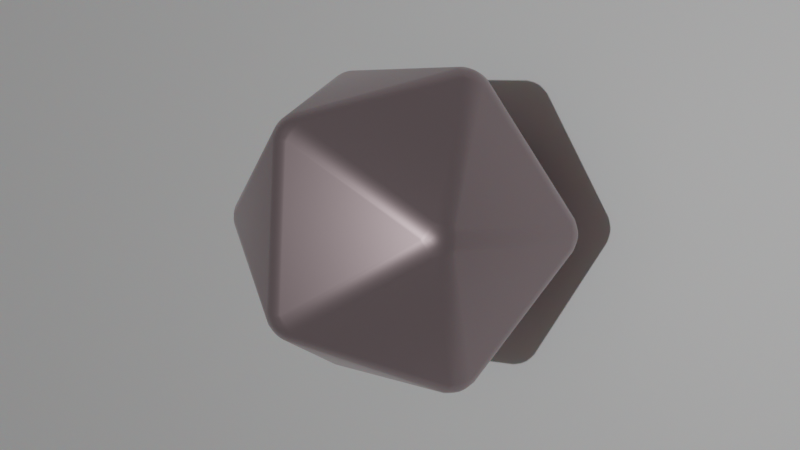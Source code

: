 # Source: d20_2.blend  (saved by Blender 3.6.11; exported with 4.5.12 LTS)
import bpy
from mathutils import Matrix  # noqa: F401  (used for matrix-valued properties, if any)

bpy.ops.wm.read_factory_settings(use_empty=True)
scene = bpy.context.scene
scene.name = 'd20'

# ---- collections
col_d20_uv_mesh = bpy.data.collections.new('d20_uv_mesh'); scene.collection.children.link(col_d20_uv_mesh)
col_camera = bpy.data.collections.new('Camera'); scene.collection.children.link(col_camera)

# ---- images (referenced by path relative to the original .blend; pixels are not part of the script)
import os
ASSET_DIR = os.environ.get("B2B_ASSET_DIR", "")  # directory of the original .blend (textures are referenced by path, not embedded)
HERE = os.path.dirname(os.path.abspath(__file__))  # packed textures are extracted next to this script under _unpacked/

def load_image(name, relpath, width, height, colorspace="sRGB"):
    """Load a texture the original file referenced (path relative to the .blend, or extracted next to this script)."""
    p = next((c for c in (os.path.join(HERE, relpath), os.path.join(ASSET_DIR, relpath)) if relpath and os.path.exists(c)), "")
    if p:
        img = bpy.data.images.load(p, check_existing=True)
        img.name = name
    else:  # same state as the original file: an image datablock whose file is absent (Cycles renders it pink)
        img = bpy.data.images.new(name, width, height)
        img.source = "FILE"
        img.filepath = "//" + (relpath or name)
    img.colorspace_settings.name = colorspace
    return img
img_uvtexturebuffer_png = load_image('uvTextureBuffer.png', 'uvTextureBuffer.png', 1024, 1024, 'sRGB')
img_normaltexturebuffer_png = load_image('normalTextureBuffer.png', 'normalTextureBuffer.png', 1024, 1024, 'sRGB')

# ---- materials (node trees are filled in below, after node groups)
mat_material_001 = bpy.data.materials.new('Material.001')
mat_material_003 = bpy.data.materials.new('Material.003')

# ---- node groups
ng_colorgroup = bpy.data.node_groups.new('ColorGroup', 'ShaderNodeTree')
_s = ng_colorgroup.interface.new_socket(name='Color', in_out='OUTPUT', socket_type='NodeSocketColor')
_s.default_value = (0.0, 0.0, 0.0, 0.0)
_s = ng_colorgroup.interface.new_socket(name='BW Color', in_out='INPUT', socket_type='NodeSocketFloat')
_s.default_value = 1.0
_s.min_value = -1e+04
_s.max_value = 1e+04
_s = ng_colorgroup.interface.new_socket(name='Color Black', in_out='INPUT', socket_type='NodeSocketColor')
_s = ng_colorgroup.interface.new_socket(name='Color White', in_out='INPUT', socket_type='NodeSocketColor')
_N = ng_colorgroup.nodes; _L = ng_colorgroup.links
n0 = _N.new('NodeGroupOutput'); n0.name = 'Group Output'; n0.location = (260, 11)
n1 = _N.new('ShaderNodeMapRange'); n1.name = 'Map Range'; n1.location = (-125, 268)
n1.inputs[2].default_value = 0.1
n2 = _N.new('ShaderNodeMapRange'); n2.name = 'Map Range.001'; n2.location = (-128, 12)
n2.inputs[2].default_value = 0.1
n3 = _N.new('ShaderNodeMapRange'); n3.name = 'Map Range.002'; n3.location = (-131, -246)
n3.inputs[2].default_value = 0.1
n4 = _N.new('ShaderNodeSeparateColor'); n4.name = 'Separate Color'; n4.location = (-578, -81)
n5 = _N.new('ShaderNodeSeparateColor'); n5.name = 'Separate Color.001'; n5.location = (-582, -280)
n6 = _N.new('NodeGroupInput'); n6.name = 'Group Input'; n6.location = (-1040, 75)
n7 = _N.new('ShaderNodeCombineColor'); n7.name = 'Combine Color'; n7.location = (78, 54)
_L.new(n1.outputs[0], n7.inputs[0])
_L.new(n3.outputs[0], n7.inputs[2])
_L.new(n2.outputs[0], n7.inputs[1])
_L.new(n6.outputs[0], n1.inputs[0])
_L.new(n6.outputs[0], n2.inputs[0])
_L.new(n6.outputs[0], n3.inputs[0])
_L.new(n7.outputs[0], n0.inputs[0])
_L.new(n6.outputs[1], n4.inputs[0])
_L.new(n4.outputs[0], n1.inputs[3])
_L.new(n4.outputs[1], n2.inputs[3])
_L.new(n4.outputs[2], n3.inputs[3])
_L.new(n6.outputs[2], n5.inputs[0])
_L.new(n5.outputs[0], n1.inputs[4])
_L.new(n5.outputs[1], n2.inputs[4])
_L.new(n5.outputs[2], n3.inputs[4])
n0.is_active_output = True

# ---- material node trees
mat_material_001.use_nodes = True; mat_material_001.node_tree.nodes.clear()
_N = mat_material_001.node_tree.nodes; _L = mat_material_001.node_tree.links
n0 = _N.new('ShaderNodeTexImage'); n0.name = 'Image Texture'; n0.location = (-890, 356)
n0.image = img_uvtexturebuffer_png
n1 = _N.new('NodeReroute'); n1.name = 'Reroute'; n1.location = (-556, 352)
n1.width = 16
n2 = _N.new('ShaderNodeOutputMaterial'); n2.name = 'Material Output'; n2.location = (2098, 410)
n3 = _N.new('ShaderNodeMix'); n3.name = 'Mix'; n3.location = (629, 881)
n3.mute = True
n3.data_type = 'RGBA'
n4 = _N.new('ShaderNodeTexImage'); n4.name = 'Image Texture.003'; n4.location = (-950, 7)
n4.image = img_normaltexturebuffer_png
n5 = _N.new('ShaderNodeBump'); n5.name = 'Bump'; n5.location = (443, -62)
n5.invert = True
n5.inputs[0].default_value = 0.5167
n5.inputs[1].default_value = 0.7
n5.inputs[2].default_value = 1.0
n6 = _N.new('ShaderNodeMix'); n6.name = 'BackgroundColorMix'; n6.location = (-144, 964)
n6.data_type = 'RGBA'
n7 = _N.new('ShaderNodeRGB'); n7.name = 'MainColor'; n7.location = (-601, 859)
n7.outputs[0].default_value = (0.5405, 0.9523, 0.1664, 1.0)
n8 = _N.new('ShaderNodeRGB'); n8.name = 'SplashColor'; n8.location = (-602, 628)
n8.outputs[0].default_value = (0.5405, 0.9523, 0.1664, 1.0)
n9 = _N.new('ShaderNodeHueSaturation'); n9.name = 'Hue/Saturation/Value.001'; n9.location = (-428, 843)
n9.inputs[1].default_value = 1.5
n10 = _N.new('ShaderNodeHueSaturation'); n10.name = 'Hue/Saturation/Value'; n10.location = (-367, 666)
n10.inputs[1].default_value = 1.5
n11 = _N.new('ShaderNodeHueSaturation'); n11.name = 'Hue/Saturation/Value.002'; n11.location = (49, 726)
n11.inputs[1].default_value = 1.5
n12 = _N.new('ShaderNodeRGB'); n12.name = 'TextColor'; n12.location = (-183, 650)
n12.outputs[0].default_value = (0.5262, 0.4505, 0.4654, 1.0)
n13 = _N.new('ShaderNodeGroup'); n13.name = 'ColorGroup'; n13.location = (294, 947)
n13.width = 243
n13.node_tree = ng_colorgroup
n14 = _N.new('ShaderNodeTexNoise'); n14.name = 'Musgrave Texture'; n14.location = (-657, 1141)
n14.width = 150
n14.normalize = False
n14.inputs[2].default_value = 20.3
n14.inputs[3].default_value = 0.69
n14.inputs[4].default_value = 6.857
n14.inputs[5].default_value = 0.23
n14.inputs[6].default_value = -0.11
n15 = _N.new('ShaderNodeCombineXYZ'); n15.name = 'Combine XYZ'; n15.location = (-857, 1078)
n15.inputs[0].default_value = -0.5
n15.inputs[1].default_value = 9.9
n15.inputs[2].default_value = 4.7
n16 = _N.new('ShaderNodeMapRange'); n16.name = 'Transmision Range'; n16.location = (-7, 226)
n16.inputs[4].default_value = 0.0
n17 = _N.new('NodeReroute'); n17.name = 'Reroute.001'; n17.location = (-152, 351)
n17.width = 16
n18 = _N.new('NodeReroute'); n18.name = 'Reroute.002'; n18.location = (-529, -72)
n18.width = 16
n19 = _N.new('ShaderNodeMath'); n19.name = 'Math.001'; n19.location = (-516, -419)
n19.mute = True
n19.operation = 'MULTIPLY'
n19.use_clamp = True
n19.inputs[0].default_value = 1.0
n20 = _N.new('ShaderNodeTexVoronoi'); n20.name = 'Voronoi Texture.001'; n20.location = (-805, -459)
n20.mute = True
n20.inputs[2].default_value = -6.0
n21 = _N.new('ShaderNodeMapRange'); n21.name = 'Map Range'; n21.location = (-315, -339)
n21.mute = True
n21.inputs[2].default_value = 29.0
n21.inputs[4].default_value = -0.51
n22 = _N.new('ShaderNodeMath'); n22.name = 'Math'; n22.location = (-97, -235)
n22.mute = True
n23 = _N.new('ShaderNodeBsdfGlass'); n23.name = 'Glass BSDF'; n23.location = (1604, -18)
n23.distribution = 'BECKMANN'
n23.inputs[0].default_value = (0.0, 1.0, 0.1879, 1.0)
n23.inputs[2].default_value = 2.2
n24 = _N.new('ShaderNodeTexVoronoi'); n24.name = 'Voronoi Texture'; n24.location = (705, 101)
n25 = _N.new('ShaderNodeBsdfPrincipled'); n25.name = 'Principled BSDF'; n25.location = (1553, 865)
n25.distribution = 'GGX'
n25.subsurface_method = 'RANDOM_WALK_SKIN'
n25.inputs[1].default_value = 1.0
n25.inputs[2].default_value = 0.4656
n25.inputs[3].default_value = 1.45
n25.inputs[11].default_value = 1.01
n25.inputs[13].default_value = 0.0
n25.inputs[19].default_value = 0.25
n25.inputs[20].default_value = 0.0
n25.inputs[27].default_value = (0.0754, 0.117, 0.8182, 1.0)
n26 = _N.new('ShaderNodeFloatCurve'); n26.name = 'Float Curve'; n26.location = (123, -218)
_c = n26.mapping.curves[0]
while len(_c.points) > 2: _c.points.remove(_c.points[-1])
_c.points[0].location = (0.0, 0.0); _c.points[0].handle_type = 'AUTO'
_c.points[1].location = (0.75455, 0.2625); _c.points[1].handle_type = 'AUTO'
_p = _c.points.new(1.0, 1.0); _p.handle_type = 'AUTO'
n26.mapping.update()
_L.new(n5.outputs[0], n25.inputs[5])
_L.new(n0.outputs[0], n1.inputs[0])
_L.new(n23.outputs[0], n2.inputs[1])
_L.new(n5.outputs[0], n23.inputs[3])
_L.new(n25.outputs[0], n2.inputs[0])
_L.new(n1.outputs[0], n17.inputs[0])
_L.new(n17.outputs[0], n16.inputs[0])
_L.new(n24.outputs[1], n23.inputs[1])
_L.new(n14.outputs[0], n6.inputs[0])
_L.new(n3.outputs[2], n25.inputs[0])
_L.new(n4.outputs[0], n18.inputs[0])
_L.new(n13.outputs[0], n3.inputs[6])
_L.new(n6.outputs[2], n13.inputs[1])
_L.new(n9.outputs[0], n6.inputs[6])
_L.new(n8.outputs[0], n10.inputs[4])
_L.new(n7.outputs[0], n9.inputs[4])
_L.new(n12.outputs[0], n11.inputs[4])
_L.new(n11.outputs[0], n13.inputs[2])
_L.new(n10.outputs[0], n6.inputs[7])
_L.new(n16.outputs[0], n25.inputs[18])
_L.new(n17.outputs[0], n13.inputs[0])
_L.new(n21.outputs[0], n22.inputs[1])
_L.new(n18.outputs[0], n22.inputs[0])
_L.new(n26.outputs[0], n5.inputs[3])
_L.new(n19.outputs[0], n21.inputs[0])
_L.new(n20.outputs[0], n19.inputs[1])
_L.new(n22.outputs[0], n26.inputs[1])
n2.is_active_output = True
mat_material_003.use_nodes = True; mat_material_003.node_tree.nodes.clear()
_N = mat_material_003.node_tree.nodes; _L = mat_material_003.node_tree.links
n0 = _N.new('ShaderNodeOutputMaterial'); n0.name = 'Material Output'; n0.location = (376, 300)
n1 = _N.new('ShaderNodeBsdfPrincipled'); n1.name = 'Principled BSDF'; n1.location = (73, 312)
n1.distribution = 'GGX'
n1.subsurface_method = 'RANDOM_WALK_SKIN'
n1.inputs[1].default_value = 0.8504
n1.inputs[2].default_value = 0.6429
n1.inputs[3].default_value = 1.45
n1.inputs[8].default_value = 1.0
n1.inputs[10].default_value = 1.0
n1.inputs[11].default_value = 1.01
n1.inputs[13].default_value = 1.0
n1.inputs[14].default_value = (0.9701, 0.9701, 0.9701, 1.0)
n1.inputs[20].default_value = 0.0
n1.inputs[27].default_value = (0.0, 0.1651, 0.5233, 1.0)
n2 = _N.new('ShaderNodeTexVoronoi'); n2.name = 'Voronoi Texture'; n2.location = (-735, -109)
n2.width = 100
n2.feature = 'F2'
n2.inputs[2].default_value = -54.5
n3 = _N.new('ShaderNodeCombineColor'); n3.name = 'Combine Color'; n3.location = (-494, 5)
n4 = _N.new('ShaderNodeValToRGB'); n4.name = 'Color Ramp'; n4.location = (-477, 427)
while len(n4.color_ramp.elements) > 1: n4.color_ramp.elements.remove(n4.color_ramp.elements[-1])
n4.color_ramp.elements[0].position = 0.3016; n4.color_ramp.elements[0].color = (0.2923, 0.02503, 0.4144, 1.0)
_e = n4.color_ramp.elements.new(0.3987); _e.color = (0.5139, 0.3851, 0.03846, 1.0)
_e = n4.color_ramp.elements.new(0.847); _e.color = (0.001871, 0.9443, 0.3825, 1.0)
n5 = _N.new('ShaderNodeTexVoronoi'); n5.name = 'RandText'; n5.location = (-764, 473)
n5.feature = 'F2'
n5.inputs[2].default_value = 21.36
n5.inputs[8].default_value = 0.06485
n6 = _N.new('ShaderNodeHueSaturation'); n6.name = 'Hue/Saturation/Value'; n6.location = (-157, 509)
n6.inputs[1].default_value = 1.5
n7 = _N.new('ShaderNodeMix'); n7.name = 'Mix'; n7.location = (-97, 192)
n7.data_type = 'RGBA'
n7.inputs[0].default_value = 1.0
n7.inputs[7].default_value = (0.8, 0.8, 0.8, 1.0)
_L.new(n1.outputs[0], n0.inputs[0])
_L.new(n5.outputs[1], n4.inputs[0])
_L.new(n4.outputs[0], n6.inputs[4])
_L.new(n6.outputs[0], n7.inputs[6])
_L.new(n7.outputs[2], n1.inputs[0])
n0.is_active_output = True

# ---- world
world_world_001 = bpy.data.worlds.new('World.001'); scene.world = world_world_001
world_world_001.use_nodes = True; world_world_001.node_tree.nodes.clear()
_N = world_world_001.node_tree.nodes; _L = world_world_001.node_tree.links
n0 = _N.new('ShaderNodeOutputWorld'); n0.name = 'World Output'; n0.location = (300, 300)
n1 = _N.new('ShaderNodeTexWave'); n1.name = 'Wave Texture'; n1.location = (-407, 350)
n1.wave_type = 'RINGS'
n1.rings_direction = 'SPHERICAL'
n2 = _N.new('ShaderNodeBackground'); n2.name = 'Background'; n2.location = (10, 300)
n2.inputs[0].default_value = (0.07006, 0.07006, 0.07006, 1.0)
n2.inputs[1].default_value = 1.5
n3 = _N.new('ShaderNodeTexMagic'); n3.name = 'Magic Texture'; n3.location = (-233, 225)
n3.turbulence_depth = 1
n3.inputs[2].default_value = 29.0
_L.new(n2.outputs[0], n0.inputs[0])
n0.is_active_output = True
world_world_001.use_sun_shadow = False
world_world_001.sun_shadow_jitter_overblur = 0.0

# ---- cameras
cam_camera_001 = bpy.data.cameras.new('Camera.001')

# ---- lights
light_spot = bpy.data.lights.new('Spot', 'SPOT')
light_spot.color = (0.9923, 1.0, 0.8697)
light_spot.transmission_factor = 0.0
light_spot.energy = 1.0
light_spot.shadow_soft_size = 23.6
light_spot.shadow_maximum_resolution = 0.006
light_spot.use_absolute_resolution = True
light_spot.spot_blend = 0.138
light_spot.spot_size = 1.243
light_point = bpy.data.lights.new('Point', 'SUN')
light_point.transmission_factor = 0.0
light_point.energy = 1.0
light_point.shadow_soft_size = 2.16

# ---- meshes
me_icosphere_001 = bpy.data.meshes.new('Icosphere.001')
me_icosphere_001.from_pydata([(0.0, 0.0, -1.0), (0.7236, -0.5257, -0.4472), (-0.2764, -0.8506, -0.4472), (-0.8944, 0.0, -0.4472), (-0.2764, 0.8506, -0.4472), (0.7236, 0.5257, -0.4472), (0.2764, -0.8506, 0.4472), (-0.7236, -0.5257, 0.4472), (-0.7236, 0.5257, 0.4472), (0.2764, 0.8506, 0.4472), (0.8944, 0.0, 0.4472), (0.0, 0.0, 1.0)], [], [(0, 1, 2), (1, 0, 5), (0, 2, 3), (0, 3, 4), (0, 4, 5), (1, 5, 10), (2, 1, 6), (3, 2, 7), (4, 3, 8), (5, 4, 9), (1, 10, 6), (2, 6, 7), (3, 7, 8), (4, 8, 9), (5, 9, 10), (6, 10, 11), (7, 6, 11), (8, 7, 11), (9, 8, 11), (10, 9, 11)])
me_icosphere_001.polygons.foreach_set('use_smooth', [True] * 20)
_uv = me_icosphere_001.uv_layers.new(name='UVMap')
_uv.uv.foreach_set('vector', [0.2012, 0.02337, 0.2971, 0.3146, 0.1054, 0.3146, 0.2971, 0.3146, 0.393, 0.02337, 0.4888, 0.3146, 0.9681, 0.02337, 1.064, 0.3146, 0.8723, 0.3146, 0.7764, 0.02337, 0.8723, 0.3146, 0.6805, 0.3146, 0.5847, 0.02337, 0.6805, 0.3146, 0.4888, 0.3146, 0.2971, 0.3146, 0.4888, 0.3146, 0.393, 0.6058, 0.1054, 0.3146, 0.2971, 0.3146, 0.2012, 0.6058, 0.8723, 0.3146, 1.064, 0.3146, 0.9681, 0.6058, 0.6805, 0.3146, 0.8723, 0.3146, 0.7764, 0.6058, 0.4888, 0.3146, 0.6805, 0.3146, 0.5847, 0.6058, 0.2971, 0.3146, 0.393, 0.6058, 0.2012, 0.6058, 0.1054, 0.3146, 0.2012, 0.6058, 0.009519, 0.6058, 0.8723, 0.3146, 0.9681, 0.6058, 0.7764, 0.6058, 0.6805, 0.3146, 0.7764, 0.6058, 0.5847, 0.6058, 0.4888, 0.3146, 0.5847, 0.6058, 0.393, 0.6058, 0.2012, 0.6058, 0.393, 0.6058, 0.2971, 0.897, 0.009519, 0.6058, 0.2012, 0.6058, 0.1054, 0.897, 0.7764, 0.6058, 0.9681, 0.6058, 0.8723, 0.897, 0.5847, 0.6058, 0.7764, 0.6058, 0.6805, 0.897, 0.393, 0.6058, 0.5847, 0.6058, 0.4888, 0.897])
me_icosphere_001.materials.append(mat_material_001)
me_icosphere_001.update()
me_plane = bpy.data.meshes.new('Plane')
me_plane.from_pydata([(-1.0, -1.0, 0.0), (1.0, -1.0, 0.0), (-1.0, 1.0, 0.0), (1.0, 1.0, 0.0)], [], [(0, 1, 3, 2)])
_uv = me_plane.uv_layers.new(name='UVMap')
_uv.uv.foreach_set('vector', [0.0, 0.0, 1.0, 0.0, 1.0, 1.0, 0.0, 1.0])
me_plane.materials.append(mat_material_003)
me_plane.update()

# ---- objects
ob_rotater = bpy.data.objects.new('rotater', me_icosphere_001)
ob_camera = bpy.data.objects.new('Camera', None)
ob_light = bpy.data.objects.new('Light', None)
ob_camera_002 = bpy.data.objects.new('Camera.002', cam_camera_001)
ob_spot = bpy.data.objects.new('Spot', light_spot)
ob_floor = bpy.data.objects.new('floor', me_plane)
ob_point = bpy.data.objects.new('Point', light_point)

# ---- transforms, parenting, visibility, modifiers, constraints
ob_rotater.location = (0.0, 0.0, 0.0)
ob_rotater.rotation_euler = (-0.422, 2.628, -1.369)
ob_rotater.scale = (1.0, 1.0, 1.0)
_m = ob_rotater.modifiers.new('Bevel', 'BEVEL')
_m.width = 0.05833
_m.width_pct = 0.05833
_m.segments = 7
_m.angle_limit = 0.0
ob_camera.location = (0.0, 0.0, 0.0)
ob_camera.rotation_euler = (-0.04888, 0.4546, 0.4647)
ob_camera.empty_display_type = 'ARROWS'
ob_light.location = (0.0, 0.0, 0.0)
ob_light.rotation_euler = (-0.144, -0.1297, 2.387)
ob_light.empty_display_type = 'ARROWS'
ob_camera_002.parent = ob_camera
ob_camera_002.location = (0.0, 0.0, 6.0)
ob_spot.parent = ob_light
ob_spot.location = (0.0, 0.0, 4.687)
ob_floor.location = (0.0, 0.0, -0.7946)
ob_floor.scale = (7.672, 7.672, 7.672)
ob_point.location = (0.0, 0.0, 10.36)

# ---- collection membership
col_d20_uv_mesh.objects.link(ob_rotater)
col_camera.objects.link(ob_camera)
col_camera.objects.link(ob_light)
col_camera.objects.link(ob_camera_002)
col_camera.objects.link(ob_spot)
col_camera.objects.link(ob_floor)
col_camera.objects.link(ob_point)

# ---- scene / render settings (as saved in the file)
scene.camera = ob_camera_002
scene.frame_start = 0; scene.frame_end = 19; scene.frame_set(5)
scene.render.engine = 'CYCLES'
scene.render.image_settings.exr_codec = 'NONE'
scene.render.simplify_subdivision_render = 0
scene.render.simplify_child_particles_render = 0.0
scene.cycles.sampling_pattern = 'TABULATED_SOBOL'
scene.eevee.use_shadows = False
scene.view_settings.view_transform = 'Filmic'
bpy.context.view_layer.update()
